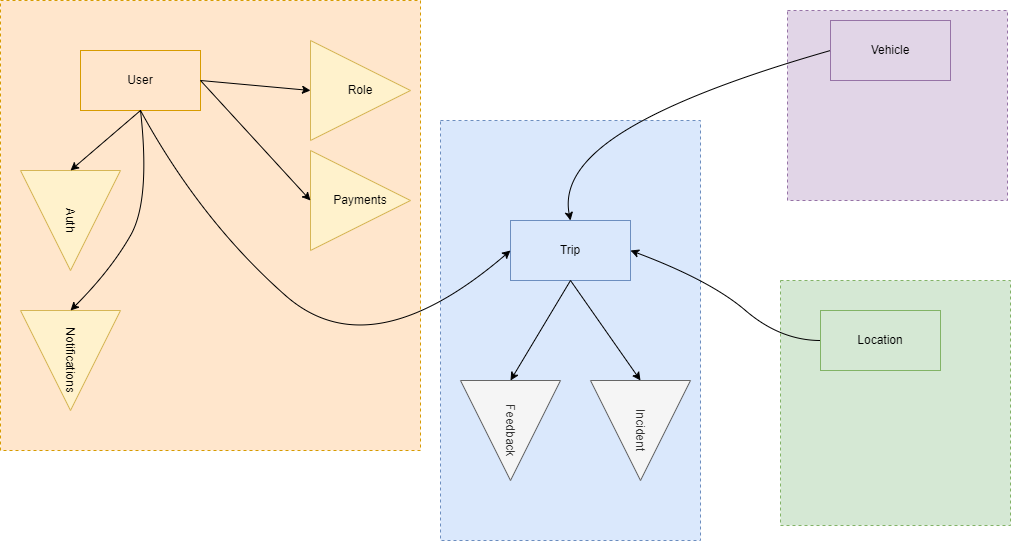

The diagram above was exported from draw.io. Its source (the exported page's mxGraphModel, read from the mxfile embedded in the PNG):
<mxGraphModel dx="1422" dy="705" grid="1" gridSize="10" guides="1" tooltips="1" connect="1" arrows="1" fold="1" page="1" pageScale="1" pageWidth="827" pageHeight="1169" math="0" shadow="0">
  <root>
    <mxCell id="0" />
    <mxCell id="1" parent="0" />
    <mxCell id="mJzYMHY8bRMeFMKUn9eH-23" value="" style="rounded=0;whiteSpace=wrap;html=1;dashed=1;fillColor=#d5e8d4;strokeColor=#82b366;" vertex="1" parent="1">
      <mxGeometry x="820" y="280" width="230" height="245" as="geometry" />
    </mxCell>
    <mxCell id="mJzYMHY8bRMeFMKUn9eH-22" value="" style="rounded=0;whiteSpace=wrap;html=1;dashed=1;fillColor=#e1d5e7;strokeColor=#9673a6;" vertex="1" parent="1">
      <mxGeometry x="827" y="10" width="220" height="190" as="geometry" />
    </mxCell>
    <mxCell id="mJzYMHY8bRMeFMKUn9eH-21" value="" style="rounded=0;whiteSpace=wrap;html=1;dashed=1;fillColor=#dae8fc;strokeColor=#6c8ebf;" vertex="1" parent="1">
      <mxGeometry x="480" y="120" width="260" height="420" as="geometry" />
    </mxCell>
    <mxCell id="mJzYMHY8bRMeFMKUn9eH-8" value="" style="rounded=0;whiteSpace=wrap;html=1;dashed=1;fillColor=#ffe6cc;strokeColor=#d79b00;" vertex="1" parent="1">
      <mxGeometry x="40" width="420" height="450" as="geometry" />
    </mxCell>
    <mxCell id="mJzYMHY8bRMeFMKUn9eH-1" value="User" style="rounded=0;whiteSpace=wrap;html=1;fillColor=#ffe6cc;strokeColor=#d79b00;" vertex="1" parent="1">
      <mxGeometry x="120" y="50" width="120" height="60" as="geometry" />
    </mxCell>
    <mxCell id="mJzYMHY8bRMeFMKUn9eH-4" value="Role" style="triangle;whiteSpace=wrap;html=1;fillColor=#fff2cc;strokeColor=#d6b656;" vertex="1" parent="1">
      <mxGeometry x="350" y="40" width="100" height="100" as="geometry" />
    </mxCell>
    <mxCell id="mJzYMHY8bRMeFMKUn9eH-5" value="&lt;span style=&quot;font-weight: normal&quot;&gt;Payments&lt;/span&gt;" style="triangle;whiteSpace=wrap;html=1;fillColor=#fff2cc;strokeColor=#d6b656;fontStyle=1" vertex="1" parent="1">
      <mxGeometry x="350" y="150" width="100" height="100" as="geometry" />
    </mxCell>
    <mxCell id="mJzYMHY8bRMeFMKUn9eH-6" value="" style="endArrow=classic;html=1;rounded=0;exitX=1;exitY=0.5;exitDx=0;exitDy=0;entryX=0;entryY=0.5;entryDx=0;entryDy=0;" edge="1" parent="1" source="mJzYMHY8bRMeFMKUn9eH-1" target="mJzYMHY8bRMeFMKUn9eH-4">
      <mxGeometry width="50" height="50" relative="1" as="geometry">
        <mxPoint x="400" y="430" as="sourcePoint" />
        <mxPoint x="460" y="370" as="targetPoint" />
      </mxGeometry>
    </mxCell>
    <mxCell id="mJzYMHY8bRMeFMKUn9eH-7" value="" style="endArrow=classic;html=1;rounded=0;exitX=1;exitY=0.5;exitDx=0;exitDy=0;entryX=0;entryY=0.5;entryDx=0;entryDy=0;" edge="1" parent="1" source="mJzYMHY8bRMeFMKUn9eH-1" target="mJzYMHY8bRMeFMKUn9eH-5">
      <mxGeometry width="50" height="50" relative="1" as="geometry">
        <mxPoint x="410" y="420" as="sourcePoint" />
        <mxPoint x="460" y="370" as="targetPoint" />
      </mxGeometry>
    </mxCell>
    <mxCell id="mJzYMHY8bRMeFMKUn9eH-10" value="Trip" style="rounded=0;whiteSpace=wrap;html=1;fillColor=#dae8fc;strokeColor=#6c8ebf;" vertex="1" parent="1">
      <mxGeometry x="550" y="220" width="120" height="60" as="geometry" />
    </mxCell>
    <mxCell id="mJzYMHY8bRMeFMKUn9eH-11" value="" style="curved=1;endArrow=classic;html=1;rounded=0;exitX=0.5;exitY=1;exitDx=0;exitDy=0;entryX=0;entryY=0.5;entryDx=0;entryDy=0;" edge="1" parent="1" source="mJzYMHY8bRMeFMKUn9eH-1" target="mJzYMHY8bRMeFMKUn9eH-10">
      <mxGeometry width="50" height="50" relative="1" as="geometry">
        <mxPoint x="570" y="420" as="sourcePoint" />
        <mxPoint x="560" y="380" as="targetPoint" />
        <Array as="points">
          <mxPoint x="240" y="220" />
          <mxPoint x="410" y="370" />
        </Array>
      </mxGeometry>
    </mxCell>
    <mxCell id="mJzYMHY8bRMeFMKUn9eH-12" value="Vehicle" style="rounded=0;whiteSpace=wrap;html=1;fillColor=#e1d5e7;strokeColor=#9673a6;" vertex="1" parent="1">
      <mxGeometry x="870" y="20" width="120" height="60" as="geometry" />
    </mxCell>
    <mxCell id="mJzYMHY8bRMeFMKUn9eH-13" value="Location" style="rounded=0;whiteSpace=wrap;html=1;fillColor=#d5e8d4;strokeColor=#82b366;" vertex="1" parent="1">
      <mxGeometry x="860" y="310" width="120" height="60" as="geometry" />
    </mxCell>
    <mxCell id="mJzYMHY8bRMeFMKUn9eH-14" value="" style="curved=1;endArrow=classic;html=1;rounded=0;entryX=1;entryY=0.5;entryDx=0;entryDy=0;exitX=0;exitY=0.5;exitDx=0;exitDy=0;" edge="1" parent="1" source="mJzYMHY8bRMeFMKUn9eH-13" target="mJzYMHY8bRMeFMKUn9eH-10">
      <mxGeometry width="50" height="50" relative="1" as="geometry">
        <mxPoint x="410" y="420" as="sourcePoint" />
        <mxPoint x="460" y="370" as="targetPoint" />
        <Array as="points">
          <mxPoint x="820" y="340" />
          <mxPoint x="750" y="280" />
        </Array>
      </mxGeometry>
    </mxCell>
    <mxCell id="mJzYMHY8bRMeFMKUn9eH-15" value="" style="curved=1;endArrow=classic;html=1;rounded=0;entryX=0.5;entryY=0;entryDx=0;entryDy=0;exitX=0;exitY=0.5;exitDx=0;exitDy=0;" edge="1" parent="1" source="mJzYMHY8bRMeFMKUn9eH-12" target="mJzYMHY8bRMeFMKUn9eH-10">
      <mxGeometry width="50" height="50" relative="1" as="geometry">
        <mxPoint x="410" y="420" as="sourcePoint" />
        <mxPoint x="460" y="370" as="targetPoint" />
        <Array as="points">
          <mxPoint x="730" y="90" />
          <mxPoint x="600" y="170" />
        </Array>
      </mxGeometry>
    </mxCell>
    <mxCell id="mJzYMHY8bRMeFMKUn9eH-16" value="Feedback" style="triangle;whiteSpace=wrap;html=1;rotation=90;fillColor=#f5f5f5;fontColor=#333333;strokeColor=#666666;" vertex="1" parent="1">
      <mxGeometry x="500" y="380" width="100" height="100" as="geometry" />
    </mxCell>
    <mxCell id="mJzYMHY8bRMeFMKUn9eH-17" value="Incident" style="triangle;whiteSpace=wrap;html=1;rotation=90;fillColor=#f5f5f5;fontColor=#333333;strokeColor=#666666;" vertex="1" parent="1">
      <mxGeometry x="630" y="380" width="100" height="100" as="geometry" />
    </mxCell>
    <mxCell id="mJzYMHY8bRMeFMKUn9eH-18" value="" style="endArrow=classic;html=1;rounded=0;entryX=0;entryY=0.5;entryDx=0;entryDy=0;exitX=0.5;exitY=1;exitDx=0;exitDy=0;" edge="1" parent="1" source="mJzYMHY8bRMeFMKUn9eH-10" target="mJzYMHY8bRMeFMKUn9eH-16">
      <mxGeometry width="50" height="50" relative="1" as="geometry">
        <mxPoint x="410" y="320" as="sourcePoint" />
        <mxPoint x="460" y="270" as="targetPoint" />
      </mxGeometry>
    </mxCell>
    <mxCell id="mJzYMHY8bRMeFMKUn9eH-19" value="" style="endArrow=classic;html=1;rounded=0;exitX=0.5;exitY=1;exitDx=0;exitDy=0;entryX=0;entryY=0.5;entryDx=0;entryDy=0;" edge="1" parent="1" source="mJzYMHY8bRMeFMKUn9eH-10" target="mJzYMHY8bRMeFMKUn9eH-17">
      <mxGeometry width="50" height="50" relative="1" as="geometry">
        <mxPoint x="410" y="320" as="sourcePoint" />
        <mxPoint x="460" y="270" as="targetPoint" />
      </mxGeometry>
    </mxCell>
    <mxCell id="mJzYMHY8bRMeFMKUn9eH-24" value="Auth" style="triangle;whiteSpace=wrap;html=1;fillColor=#fff2cc;strokeColor=#d6b656;rotation=90;" vertex="1" parent="1">
      <mxGeometry x="60" y="170" width="100" height="100" as="geometry" />
    </mxCell>
    <mxCell id="mJzYMHY8bRMeFMKUn9eH-25" value="" style="endArrow=classic;html=1;rounded=0;exitX=0.5;exitY=1;exitDx=0;exitDy=0;entryX=0;entryY=0.5;entryDx=0;entryDy=0;" edge="1" parent="1" source="mJzYMHY8bRMeFMKUn9eH-1" target="mJzYMHY8bRMeFMKUn9eH-24">
      <mxGeometry width="50" height="50" relative="1" as="geometry">
        <mxPoint x="410" y="420" as="sourcePoint" />
        <mxPoint x="460" y="370" as="targetPoint" />
      </mxGeometry>
    </mxCell>
    <mxCell id="mJzYMHY8bRMeFMKUn9eH-26" value="Notifications" style="triangle;whiteSpace=wrap;html=1;fillColor=#fff2cc;strokeColor=#d6b656;rotation=90;" vertex="1" parent="1">
      <mxGeometry x="60" y="310" width="100" height="100" as="geometry" />
    </mxCell>
    <mxCell id="mJzYMHY8bRMeFMKUn9eH-28" value="" style="curved=1;endArrow=classic;html=1;rounded=0;exitX=0.5;exitY=1;exitDx=0;exitDy=0;entryX=0;entryY=0.5;entryDx=0;entryDy=0;" edge="1" parent="1" source="mJzYMHY8bRMeFMKUn9eH-1" target="mJzYMHY8bRMeFMKUn9eH-26">
      <mxGeometry width="50" height="50" relative="1" as="geometry">
        <mxPoint x="410" y="320" as="sourcePoint" />
        <mxPoint x="460" y="270" as="targetPoint" />
        <Array as="points">
          <mxPoint x="190" y="200" />
          <mxPoint x="150" y="270" />
        </Array>
      </mxGeometry>
    </mxCell>
  </root>
</mxGraphModel>